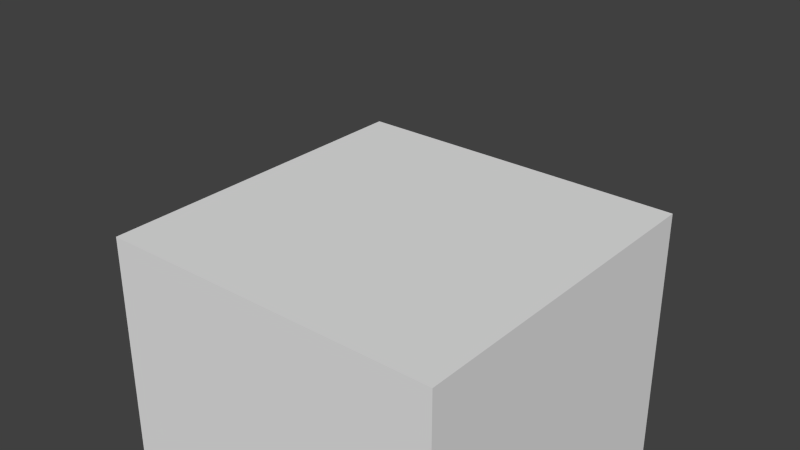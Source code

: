 # Source: Voxel2.blend  (saved by Blender 2.76.0; exported with 4.5.12 LTS)
import bpy
from mathutils import Matrix  # noqa: F401  (used for matrix-valued properties, if any)

bpy.ops.wm.read_factory_settings(use_empty=True)
scene = bpy.context.scene
scene.name = 'Scene'

# ---- collections
col_collection_1 = bpy.data.collections.new('Collection 1'); scene.collection.children.link(col_collection_1)

# ---- world
world_world = bpy.data.worlds.new('World'); scene.world = world_world
world_world.color = (0.05088, 0.05088, 0.05088)
world_world.use_sun_shadow = False
world_world.sun_shadow_jitter_overblur = 0.0
world_world.cycles.sampling_method = 'MANUAL'
world_world.cycles.sample_map_resolution = 256

# ---- meshes
me_cube_001 = bpy.data.meshes.new('Cube.001')
me_cube_001.from_pydata([(-100.0, -100.0, -100.0), (-100.0, -100.0, 100.0), (-100.0, 100.0, -100.0), (-100.0, 100.0, 100.0), (100.0, -100.0, -100.0), (100.0, -100.0, 100.0), (100.0, 100.0, -100.0), (100.0, 100.0, 100.0), (-100.0, -50.0, 100.0), (-100.0, 0.0, 100.0), (-100.0, 50.0, 100.0), (-100.0, 50.0, -100.0), (-100.0, 0.0, -100.0), (-100.0, -50.0, -100.0), (100.0, 50.0, 100.0), (100.0, 0.0, 100.0), (100.0, -50.0, 100.0), (100.0, -50.0, -100.0), (100.0, 0.0, -100.0), (100.0, 50.0, -100.0), (-100.0, -100.0, -50.0), (-100.0, -100.0, 0.0), (-100.0, -100.0, 50.0), (-100.0, 100.0, 50.0), (-100.0, 100.0, 0.0), (-100.0, 100.0, -50.0), (100.0, 100.0, 50.0), (100.0, 100.0, 0.0), (100.0, 100.0, -50.0), (100.0, -100.0, 50.0), (100.0, -100.0, 0.0), (100.0, -100.0, -50.0), (100.0, 50.0, 50.0), (100.0, 50.0, 0.0), (100.0, 50.0, -50.0), (100.0, 0.0, 50.0), (100.0, 0.0, 0.0), (100.0, 0.0, -50.0), (100.0, -50.0, 50.0), (100.0, -50.0, 0.0), (100.0, -50.0, -50.0), (-100.0, -50.0, 50.0), (-100.0, -50.0, 0.0), (-100.0, -50.0, -50.0), (-100.0, 0.0, 50.0), (-100.0, 0.0, 0.0), (-100.0, 0.0, -50.0), (-100.0, 50.0, 50.0), (-100.0, 50.0, 0.0), (-100.0, 50.0, -50.0), (-50.0, 100.0, 100.0), (0.0, 100.0, 100.0), (50.0, 100.0, 100.0), (50.0, 100.0, -100.0), (0.0, 100.0, -100.0), (-50.0, 100.0, -100.0), (50.0, -100.0, 100.0), (0.0, -100.0, 100.0), (-50.0, -100.0, 100.0), (-50.0, -100.0, -100.0), (0.0, -100.0, -100.0), (50.0, -100.0, -100.0), (50.0, -50.0, 100.0), (0.0, -50.0, 100.0), (-50.0, -50.0, 100.0), (50.0, 0.0, 100.0), (0.0, 0.0, 100.0), (-50.0, 0.0, 100.0), (50.0, 50.0, 100.0), (0.0, 50.0, 100.0), (-50.0, 50.0, 100.0), (-50.0, -50.0, -100.0), (0.0, -50.0, -100.0), (50.0, -50.0, -100.0), (-50.0, 0.0, -100.0), (0.0, 0.0, -100.0), (50.0, 0.0, -100.0), (-50.0, 50.0, -100.0), (0.0, 50.0, -100.0), (50.0, 50.0, -100.0), (-50.0, -100.0, 50.0), (0.0, -100.0, 50.0), (50.0, -100.0, 50.0), (-50.0, -100.0, 0.0), (0.0, -100.0, 0.0), (50.0, -100.0, 0.0), (-50.0, -100.0, -50.0), (0.0, -100.0, -50.0), (50.0, -100.0, -50.0), (50.0, 100.0, 50.0), (0.0, 100.0, 50.0), (-50.0, 100.0, 50.0), (50.0, 100.0, 0.0), (0.0, 100.0, 0.0), (-50.0, 100.0, 0.0), (50.0, 100.0, -50.0), (0.0, 100.0, -50.0), (-50.0, 100.0, -50.0)], [], [(49, 25, 2, 11), (95, 28, 6, 53), (40, 31, 4, 17), (86, 20, 0, 59), (79, 53, 6, 19), (70, 50, 3, 10), (58, 64, 8, 1), (64, 67, 9, 8), (67, 70, 10, 9), (61, 73, 17, 4), (73, 76, 18, 17), (76, 79, 19, 18), (28, 34, 19, 6), (34, 37, 18, 19), (37, 40, 17, 18), (20, 43, 13, 0), (43, 46, 12, 13), (46, 49, 11, 12), (9, 10, 47, 44), (44, 47, 48, 45), (45, 48, 49, 46), (8, 9, 44, 41), (41, 44, 45, 42), (42, 45, 46, 43), (1, 8, 41, 22), (22, 41, 42, 21), (21, 42, 43, 20), (15, 16, 38, 35), (35, 38, 39, 36), (36, 39, 40, 37), (14, 15, 35, 32), (32, 35, 36, 33), (33, 36, 37, 34), (7, 14, 32, 26), (26, 32, 33, 27), (27, 33, 34, 28), (58, 1, 22, 80), (80, 22, 21, 83), (83, 21, 20, 86), (16, 5, 29, 38), (38, 29, 30, 39), (39, 30, 31, 40), (52, 7, 26, 89), (89, 26, 27, 92), (92, 27, 28, 95), (10, 3, 23, 47), (47, 23, 24, 48), (48, 24, 25, 49), (24, 94, 97, 25), (94, 93, 96, 97), (93, 92, 95, 96), (23, 91, 94, 24), (91, 90, 93, 94), (90, 89, 92, 93), (3, 50, 91, 23), (50, 51, 90, 91), (51, 52, 89, 90), (30, 85, 88, 31), (85, 84, 87, 88), (84, 83, 86, 87), (29, 82, 85, 30), (82, 81, 84, 85), (81, 80, 83, 84), (5, 56, 82, 29), (56, 57, 81, 82), (57, 58, 80, 81), (12, 11, 77, 74), (74, 77, 78, 75), (75, 78, 79, 76), (13, 12, 74, 71), (71, 74, 75, 72), (72, 75, 76, 73), (0, 13, 71, 59), (59, 71, 72, 60), (60, 72, 73, 61), (15, 14, 68, 65), (65, 68, 69, 66), (66, 69, 70, 67), (16, 15, 65, 62), (62, 65, 66, 63), (63, 66, 67, 64), (5, 16, 62, 56), (56, 62, 63, 57), (57, 63, 64, 58), (14, 7, 52, 68), (68, 52, 51, 69), (69, 51, 50, 70), (11, 2, 55, 77), (77, 55, 54, 78), (78, 54, 53, 79), (31, 88, 61, 4), (88, 87, 60, 61), (87, 86, 59, 60), (25, 97, 55, 2), (97, 96, 54, 55), (96, 95, 53, 54)])
me_cube_001.polygons.foreach_set('use_smooth', [True] * 96)
me_cube_001.materials.append(None)
me_cube_001.use_remesh_preserve_volume = False
me_cube_001.use_remesh_preserve_attributes = False
me_cube_001.use_mirror_vertex_groups = False
me_cube_001.use_paint_bone_selection = False
me_cube_001.use_paint_mask_vertex = True
me_cube_001.update()
arm_armat = bpy.data.armatures.new('Armat')  # bones are not reproduced

# ---- objects
ob_armature = bpy.data.objects.new('Armature', arm_armat)
ob_cube = bpy.data.objects.new('Cube', me_cube_001)

# ---- transforms, parenting, visibility, modifiers, constraints
ob_armature.location = (0.0, 0.0, 0.0)
ob_armature.show_in_front = True
ob_armature.lineart.crease_threshold = 0.0
ob_cube.parent = ob_armature
ob_cube.location = (0.0, 0.0, 0.0)
ob_cube.lineart.crease_threshold = 0.0
_vg = ob_cube.vertex_groups.new(name='UpBone')
for _i, _w in zip([0, 1, 2, 3, 4, 5, 6, 7, 8, 9, 10, 11, 12, 13, 14, 15, 16, 17, 18, 19, 20, 21, 22, 23, 24, 25, 26, 27, 28, 29, 30, 31, 32, 33, 34, 35, 36, 37, 38, 39, 40, 41, 42, 43, 44, 45, 46, 47, 48, 49, 50, 51, 52, 53, 54, 55, 56, 57, 58, 59, 60, 61, 62, 63, 64, 65, 66, 67, 68, 69, 70, 71, 72, 73, 74, 75, 76, 77, 78, 79, 80, 81, 82, 83, 84, 85, 86, 87, 88, 89, 90, 91, 92, 93, 94, 95, 96, 97], [0.0, 1.0, 0.0, 1.0, 0.0, 1.0, 0.0, 1.0, 1.0, 1.0, 1.0, 0.0, 0.0, 0.0, 1.0, 1.0, 1.0, 0.0, 0.0, 0.0, 0.25, 0.5, 0.75, 0.75, 0.5, 0.25, 0.75, 0.5, 0.25, 0.75, 0.5, 0.25, 0.75, 0.5, 0.25, 0.75, 0.5, 0.25, 0.75, 0.5, 0.25, 0.75, 0.5, 0.25, 0.75, 0.5, 0.25, 0.75, 0.5, 0.25, 1.0, 1.0, 1.0, 0.0, 0.0, 0.0, 1.0, 1.0, 1.0, 0.0, 0.0, 0.0, 1.0, 1.0, 1.0, 1.0, 1.0, 1.0, 1.0, 1.0, 1.0, 0.0, 0.0, 0.0, 0.0, 0.0, 0.0, 0.0, 0.0, 0.0, 0.75, 0.75, 0.75, 0.5, 0.5, 0.5, 0.25, 0.25, 0.25, 0.75, 0.75, 0.75, 0.5, 0.5, 0.5, 0.25, 0.25, 0.25]): _vg.add([_i], _w, 'REPLACE')
_vg = ob_cube.vertex_groups.new(name='DownBone')
for _i, _w in zip([0, 1, 2, 3, 4, 5, 6, 7, 8, 9, 10, 11, 12, 13, 14, 15, 16, 17, 18, 19, 20, 21, 22, 23, 24, 25, 26, 27, 28, 29, 30, 31, 32, 33, 34, 35, 36, 37, 38, 39, 40, 41, 42, 43, 44, 45, 46, 47, 48, 49, 50, 51, 52, 53, 54, 55, 56, 57, 58, 59, 60, 61, 62, 63, 64, 65, 66, 67, 68, 69, 70, 71, 72, 73, 74, 75, 76, 77, 78, 79, 80, 81, 82, 83, 84, 85, 86, 87, 88, 89, 90, 91, 92, 93, 94, 95, 96, 97], [1.0, 0.0, 1.0, 0.0, 1.0, 0.0, 1.0, 0.0, 0.0, 0.0, 0.0, 1.0, 1.0, 1.0, 0.0, 0.0, 0.0, 1.0, 1.0, 1.0, 0.7314, 0.4997, 0.25, 0.25, 0.5004, 0.7328, 0.25, 0.4996, 0.7314, 0.25, 0.5004, 0.7328, 0.25, 0.4998, 0.7463, 0.25, 0.5, 0.7665, 0.25, 0.5002, 0.7469, 0.25, 0.4998, 0.7463, 0.25, 0.5, 0.7665, 0.25, 0.5002, 0.7469, 0.0, 0.0, 0.0, 1.0, 1.0, 1.0, 0.0, 0.0, 0.0, 1.0, 1.0, 1.0, 0.0, 0.0, 0.0, 0.0, 0.0, 0.0, 0.0, 0.0, 0.0, 1.0, 1.0, 1.0, 1.0, 1.0, 1.0, 1.0, 1.0, 1.0, 0.25, 0.25, 0.25, 0.4998, 0.5, 0.5002, 0.7463, 0.7665, 0.7469, 0.25, 0.25, 0.25, 0.4998, 0.5, 0.5002, 0.7463, 0.7665, 0.7469]): _vg.add([_i], _w, 'REPLACE')
_vg = ob_cube.vertex_groups.new(name='DownBone')
for _i, _w in zip([0, 1, 2, 3, 4, 5, 6, 7, 8, 9, 10, 11, 12, 13, 14, 15, 16, 17, 18, 19, 20, 21, 22, 23, 24, 25, 26, 27, 28, 29, 30, 31, 32, 33, 34, 35, 36, 37, 38, 39, 40, 41, 42, 43, 44, 45, 46, 47, 48, 49, 50, 51, 52, 53, 54, 55, 56, 57, 58, 59, 60, 61, 62, 63, 64, 65, 66, 67, 68, 69, 70, 71, 72, 73, 74, 75, 76, 77, 78, 79, 80, 81, 82, 83, 84, 85, 86, 87, 88, 89, 90, 91, 92, 93, 94, 95, 96, 97], [1.0, 0.0, 1.0, 0.0, 1.0, 0.0, 1.0, 0.0, 0.0, 0.0, 0.0, 1.0, 1.0, 1.0, 0.0, 0.0, 0.0, 1.0, 1.0, 1.0, 0.75, 0.5, 0.25, 0.25, 0.5, 0.75, 0.25, 0.5, 0.75, 0.25, 0.5, 0.75, 0.25, 0.5, 0.75, 0.25, 0.5, 0.75, 0.25, 0.5, 0.75, 0.25, 0.5, 0.75, 0.25, 0.5, 0.75, 0.25, 0.5, 0.75, 0.0, 0.0, 0.0, 1.0, 1.0, 1.0, 0.0, 0.0, 0.0, 1.0, 1.0, 1.0, 0.0, 0.0, 0.0, 0.0, 0.0, 0.0, 0.0, 0.0, 0.0, 1.0, 1.0, 1.0, 1.0, 1.0, 1.0, 1.0, 1.0, 1.0, 0.25, 0.25, 0.25, 0.5, 0.5, 0.5, 0.75, 0.75, 0.75, 0.25, 0.25, 0.25, 0.5, 0.5, 0.5, 0.75, 0.75, 0.75]): _vg.add([_i], _w, 'REPLACE')
_vg = ob_cube.vertex_groups.new(name='Bone.003')
for _i, _w in zip([0, 1, 2, 3, 4, 5, 6, 7, 8, 9, 10, 11, 12, 13, 14, 15, 16, 17, 18, 19, 20, 21, 22, 23, 24, 25, 26, 27, 28, 29, 30, 31, 32, 33, 34, 35, 36, 37, 38, 39, 40, 41, 42, 43, 44, 45, 46, 47, 48, 49, 50, 51, 52, 53, 54, 55, 56, 57, 58, 59, 60, 61, 62, 63, 64, 65, 67, 68, 69, 70, 71, 72, 73, 74, 75, 76, 77, 78, 79, 80, 81, 82, 83, 84, 85, 86, 87, 88, 89, 90, 91, 92, 93, 94, 95, 96, 97], [0.7333, 0.0986, 0.7426, 0.1026, 0.6448, 0.1609, 0.7103, 0.1702, 0.08144, 0.06947, 0.08299, 0.7525, 0.7906, 0.749, 0.1814, 0.138, 0.1765, 0.6511, 0.7445, 0.6752, 0.6331, 0.3096, 0.1554, 0.1577, 0.3121, 0.6374, 0.2125, 0.3861, 0.6507, 0.2058, 0.3786, 0.6269, 0.2029, 0.3804, 0.6592, 0.1831, 0.3751, 0.6855, 0.1997, 0.3769, 0.6483, 0.1383, 0.2912, 0.6496, 0.1247, 0.2763, 0.6736, 0.1394, 0.2923, 0.6515, 0.09507, 0.1079, 0.1724, 0.7256, 0.7865, 0.7539, 0.1444, 0.0993, 0.09119, 0.745, 0.7658, 0.6566, 0.2073, 0.07385, 0.06282, 0.1119, 0.0288, 0.2144, 0.07739, 0.06479, 0.6884, 0.8043, 0.5668, 0.8345, 1.0, 0.7798, 0.6932, 0.8134, 0.5868, 0.1527, 0.1602, 0.1872, 0.3138, 0.3619, 0.3728, 0.6563, 0.6866, 0.6488, 0.1971, 0.1653, 0.1558, 0.3801, 0.3657, 0.317, 0.6723, 0.6974, 0.6621]): _vg.add([_i], _w, 'REPLACE')
_vg = ob_cube.vertex_groups.new(name='Bone.004')
for _i, _w in zip([0, 1, 2, 3, 4, 5, 6, 7, 8, 9, 10, 11, 12, 13, 14, 15, 16, 17, 18, 19, 20, 21, 22, 23, 24, 25, 26, 27, 28, 29, 30, 31, 32, 33, 34, 35, 36, 37, 38, 39, 40, 41, 42, 43, 44, 45, 46, 47, 48, 49, 50, 51, 52, 53, 54, 55, 56, 57, 58, 59, 60, 61, 62, 63, 64, 65, 66, 67, 68, 69, 70, 71, 72, 73, 74, 75, 76, 77, 78, 79, 80, 81, 82, 83, 84, 85, 86, 87, 88, 89, 90, 91, 92, 93, 94, 95, 96, 97], [0.0, 1.0, 0.0, 1.0, 0.0, 1.0, 0.0, 1.0, 1.0, 1.0, 1.0, 0.0, 0.0, 0.0, 1.0, 1.0, 1.0, 0.0, 0.0, 0.0, 0.25, 0.5, 0.75, 0.75, 0.5, 0.25, 0.75, 0.5, 0.25, 0.75, 0.5, 0.25, 0.75, 0.5, 0.25, 0.75, 0.5, 0.25, 0.75, 0.5, 0.25, 0.75, 0.5, 0.25, 0.75, 0.5, 0.25, 0.75, 0.5, 0.25, 1.0, 1.0, 1.0, 0.0, 0.0, 0.0, 1.0, 1.0, 1.0, 0.0, 0.0, 0.0, 1.0, 1.0, 1.0, 1.0, 1.0, 1.0, 1.0, 1.0, 1.0, 0.0, 0.0, 0.0, 0.0, 0.0, 0.0, 0.0, 0.0, 0.0, 0.75, 0.75, 0.75, 0.5, 0.5, 0.5, 0.25, 0.25, 0.25, 0.75, 0.75, 0.75, 0.5, 0.5, 0.5, 0.25, 0.25, 0.25]): _vg.add([_i], _w, 'REPLACE')
_vg = ob_cube.vertex_groups.new(name='Bone.005')
for _i, _w in zip([0, 1, 2, 3, 4, 5, 6, 7, 8, 9, 10, 11, 12, 13, 14, 15, 16, 17, 18, 19, 20, 21, 22, 23, 24, 25, 26, 27, 28, 29, 30, 31, 32, 33, 34, 35, 36, 37, 38, 39, 40, 41, 42, 43, 44, 45, 46, 47, 48, 49, 50, 51, 52, 53, 54, 55, 56, 57, 58, 59, 60, 61, 62, 63, 64, 65, 66, 67, 68, 69, 70, 71, 72, 73, 74, 75, 76, 77, 78, 79, 80, 81, 82, 83, 84, 85, 86, 87, 88, 89, 90, 91, 92, 93, 94, 95, 96, 97], [0.0, 0.0, 0.0, 0.0, 0.0, 0.0, 0.0, 0.0, 0.0, 0.0, 0.0, 0.0, 0.0, 0.0, 0.0, 0.0, 0.0, 0.0, 0.0, 0.0, 0.0, 0.0, 0.0, 0.0, 0.0, 0.0, 1.0, 1.0, 1.0, 1.0, 1.0, 1.0, 1.0, 1.0, 1.0, 1.0, 1.0, 1.0, 1.0, 1.0, 1.0, 0.0, 0.0, 0.0, 0.0, 0.0, 0.0, 0.0, 0.0, 0.0, 0.0, 0.0, 0.0, 0.0, 0.0, 0.0, 0.0, 0.0, 0.0, 0.0, 0.0, 0.0, 0.0, 0.0, 0.0, 0.0, 0.0, 0.0, 0.0, 0.0, 0.0, 0.0, 0.0, 0.0, 0.0, 0.0, 0.0, 0.0, 0.0, 0.0, 0.0, 0.0, 0.0, 0.0, 0.0, 0.0, 0.0, 0.0, 0.0, 0.0, 0.0, 0.0, 0.0, 0.0, 0.0, 0.0, 0.0, 0.0]): _vg.add([_i], _w, 'REPLACE')
_vg = ob_cube.vertex_groups.new(name='Bone.006')
for _i, _w in zip([0, 1, 2, 3, 4, 5, 6, 7, 8, 9, 10, 11, 12, 13, 14, 15, 16, 17, 18, 19, 20, 21, 22, 23, 24, 25, 26, 27, 28, 29, 30, 31, 32, 33, 34, 35, 36, 37, 38, 39, 40, 41, 42, 43, 44, 45, 46, 47, 48, 49, 50, 51, 52, 53, 54, 55, 56, 57, 58, 59, 60, 61, 62, 63, 64, 65, 66, 67, 68, 69, 70, 71, 72, 73, 74, 75, 76, 77, 78, 79, 80, 81, 82, 83, 84, 85, 86, 87, 88, 89, 90, 91, 92, 93, 94, 95, 96, 97], [0.0, 0.0, 0.0, 0.0, 0.0, 0.0, 0.0, 0.0, 0.0, 0.0, 0.0, 0.0, 0.0, 0.0, 0.0, 0.0, 0.0, 0.0, 0.0, 0.0, 1.0, 1.0, 1.0, 1.0, 1.0, 1.0, 0.0, 0.0, 0.0, 0.0, 0.0, 0.0, 0.0, 0.0, 0.0, 0.0, 0.0, 0.0, 0.0, 0.0, 0.0, 1.0, 1.0, 1.0, 1.0, 1.0, 1.0, 1.0, 1.0, 1.0, 0.0, 0.0, 0.0, 0.0, 0.0, 0.0, 0.0, 0.0, 0.0, 0.0, 0.0, 0.0, 0.0, 0.0, 0.0, 0.0, 0.0, 0.0, 0.0, 0.0, 0.0, 0.0, 0.0, 0.0, 0.0, 0.0, 0.0, 0.0, 0.0, 0.0, 0.0, 0.0, 0.0, 0.0, 0.0, 0.0, 0.0, 0.0, 0.0, 0.0, 0.0, 0.0, 0.0, 0.0, 0.0, 0.0, 0.0, 0.0]): _vg.add([_i], _w, 'REPLACE')
_vg = ob_cube.vertex_groups.new(name='RootBone')
for _i, _w in zip([0, 1, 2, 3, 4, 5, 6, 7, 8, 9, 10, 11, 12, 13, 14, 15, 16, 17, 18, 19, 20, 21, 22, 23, 24, 25, 26, 27, 28, 29, 30, 31, 32, 33, 34, 35, 36, 37, 38, 39, 40, 41, 42, 43, 44, 45, 46, 47, 48, 49, 50, 51, 52, 53, 54, 55, 56, 57, 58, 59, 60, 61, 62, 63, 64, 65, 66, 67, 68, 69, 70, 71, 72, 73, 74, 75, 76, 77, 78, 79, 80, 81, 82, 83, 84, 85, 86, 87, 88, 89, 90, 91, 92, 93, 94, 95, 96, 97], [0.0, 0.0, 0.0, 0.0, 0.0, 0.0, 0.0, 0.0, 0.0, 0.0, 0.0, 0.0, 0.0, 0.0, 0.0, 0.0, 0.0, 0.0, 0.0, 0.0, 0.0, 0.0, 0.0, 0.0, 0.0, 0.0, 0.0, 0.0, 0.0, 0.0, 0.0, 0.0, 0.0, 0.0, 0.0, 0.0, 0.0, 0.0, 0.0, 0.0, 0.0, 0.0, 0.0, 0.0, 0.0, 0.0, 0.0, 0.0, 0.0, 0.0, 0.0, 0.0, 0.0, 0.0, 0.0, 0.0, 0.0, 0.0, 0.0, 0.0, 0.0, 0.0, 0.0, 0.0, 0.0, 0.0, 0.0, 0.0, 0.0, 0.0, 0.0, 0.0, 0.0, 0.0, 0.0, 0.0, 0.0, 0.0, 0.0, 0.0, 0.0, 0.0, 0.0, 0.0, 0.0, 0.0, 0.0, 0.0, 0.0, 0.0, 0.0, 0.0, 0.0, 0.0, 0.0, 0.0, 0.0, 0.0]): _vg.add([_i], _w, 'REPLACE')
_vg = ob_cube.vertex_groups.new(name='UpBone')
for _i, _w in zip([0, 1, 2, 3, 4, 5, 6, 7, 8, 9, 10, 11, 12, 13, 14, 15, 16, 17, 18, 19, 20, 21, 22, 23, 24, 25, 26, 27, 28, 29, 30, 31, 32, 33, 34, 35, 36, 37, 38, 39, 40, 41, 42, 43, 44, 45, 46, 47, 48, 49, 50, 51, 52, 53, 54, 55, 56, 57, 58, 59, 60, 61, 62, 63, 64, 65, 66, 67, 68, 69, 70, 71, 72, 73, 74, 75, 76, 77, 78, 79, 80, 81, 82, 83, 84, 85, 86, 87, 88, 89, 90, 91, 92, 93, 94, 95, 96, 97], [0.0, 1.0, 0.0, 1.0, 0.0, 1.0, 0.0, 1.0, 1.0, 1.0, 1.0, 0.0, 0.0, 0.0, 1.0, 1.0, 1.0, 0.0, 0.0, 0.0, 0.25, 0.5, 0.75, 0.75, 0.5, 0.25, 0.75, 0.5, 0.25, 0.75, 0.5, 0.25, 0.75, 0.5, 0.25, 0.75, 0.5, 0.25, 0.75, 0.5, 0.25, 0.75, 0.5, 0.25, 0.75, 0.5, 0.25, 0.75, 0.5, 0.25, 1.0, 1.0, 1.0, 0.0, 0.0, 0.0, 1.0, 1.0, 1.0, 0.0, 0.0, 0.0, 1.0, 1.0, 1.0, 1.0, 1.0, 1.0, 1.0, 1.0, 1.0, 0.0, 0.0, 0.0, 0.0, 0.0, 0.0, 0.0, 0.0, 0.0, 0.75, 0.75, 0.75, 0.5, 0.5, 0.5, 0.25, 0.25, 0.25, 0.75, 0.75, 0.75, 0.5, 0.5, 0.5, 0.25, 0.25, 0.25]): _vg.add([_i], _w, 'REPLACE')
_m = ob_cube.modifiers.new('Subsurf', 'SUBSURF')
_m.uv_smooth = 'PRESERVE_CORNERS'
_m.quality = 1
_m.subdivision_type = 'SIMPLE'
_m.render_levels = 1
_m.show_only_control_edges = False
_m = ob_cube.modifiers.new('EdgeSplit', 'EDGE_SPLIT')
_m = ob_cube.modifiers.new('Armature.001', 'ARMATURE')
_m.object = ob_armature

# ---- collection membership
col_collection_1.objects.link(ob_armature)
col_collection_1.objects.link(ob_cube)

# ---- scene / render settings (as saved in the file)
scene.frame_start = 1; scene.frame_end = 60; scene.frame_set(0)
scene.render.engine = 'BLENDER_EEVEE_NEXT'
scene.render.resolution_percentage = 50
scene.render.fps = 30
scene.render.dither_intensity = 0.0
scene.cycles.use_denoising = False
scene.cycles.samples = 10
scene.cycles.sampling_pattern = 'TABULATED_SOBOL'
scene.cycles.light_sampling_threshold = 0.0
scene.cycles.use_adaptive_sampling = False
scene.cycles.use_light_tree = False
scene.cycles.blur_glossy = 0.0
scene.cycles.pixel_filter_type = 'GAUSSIAN'
scene.cycles.sample_clamp_indirect = 0.0
scene.view_settings.view_transform = 'Standard'
scene.unit_settings.scale_length = 0.01
bpy.context.view_layer.update()

# ---- added for rendering (the .blend has no active camera and no usable light): camera, sun
cam_auto = bpy.data.cameras.new('AutoCamera')
cam_auto.lens = 50.0
cam_auto.sensor_width = 36.0
cam_auto.clip_end = 5624.88
ob_auto_camera = bpy.data.objects.new('AutoCamera', cam_auto)
scene.collection.objects.link(ob_auto_camera)
ob_auto_camera.location = (320.507, -384.609, 356.406)
ob_auto_camera.rotation_euler = (1.09748, -7.21219e-08, 0.694738)
scene.camera = ob_auto_camera
light_auto_sun = bpy.data.lights.new('AutoSun', 'SUN')
light_auto_sun.energy = 3.0
light_auto_sun.angle = 0.0523599
ob_auto_sun = bpy.data.objects.new('AutoSun', light_auto_sun)
scene.collection.objects.link(ob_auto_sun)
ob_auto_sun.rotation_euler = (0.872665, 0.174533, 0.523599)
bpy.context.view_layer.update()
